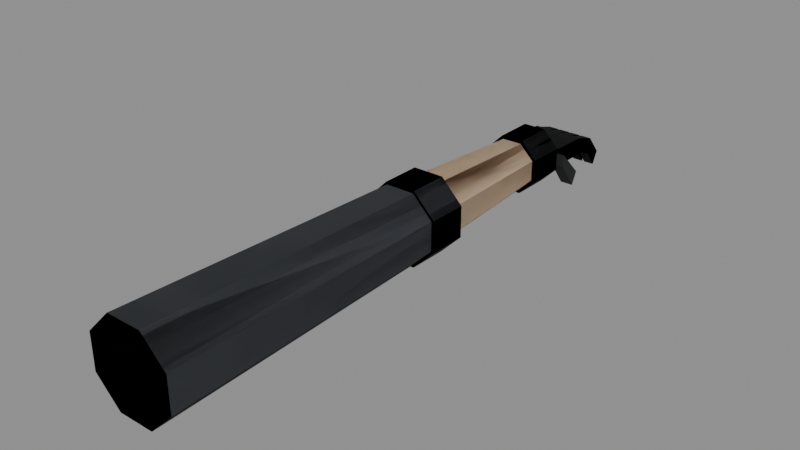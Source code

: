 # Source: modelle.blend  (saved by Blender 5.1.30; exported with 4.5.12 LTS)
import bpy
from mathutils import Matrix  # noqa: F401  (used for matrix-valued properties, if any)

bpy.ops.wm.read_factory_settings(use_empty=True)
scene = bpy.context.scene
scene.name = 'Haende'

# ---- materials (node trees are filled in below, after node groups)
mat_haende_schwarz = bpy.data.materials.new('haende_schwarz')
mat_haende_schwarz.diffuse_color = (0.008568, 0.009134, 0.01033, 1.0)
mat_haende_haut = bpy.data.materials.new('haende_haut')
mat_haende_haut.diffuse_color = (0.6939, 0.5395, 0.3763, 1.0)
mat_haende_dunkel = bpy.data.materials.new('haende_dunkel')
mat_haende_dunkel.diffuse_color = (0.02519, 0.02732, 0.0331, 1.0)
mat_haende_stoff = bpy.data.materials.new('haende_stoff')
mat_haende_stoff.diffuse_color = (0.06848, 0.07421, 0.0865, 1.0)

# ---- material node trees
mat_haende_schwarz.use_nodes = True; mat_haende_schwarz.node_tree.nodes.clear()
_N = mat_haende_schwarz.node_tree.nodes; _L = mat_haende_schwarz.node_tree.links
n0 = _N.new('ShaderNodeBsdfPrincipled'); n0.name = 'Principled BSDF'; n0.location = (-200, 100)
n0.inputs[0].default_value = (0.008568, 0.009134, 0.01033, 1.0)
n0.inputs[2].default_value = 0.85
n1 = _N.new('ShaderNodeOutputMaterial'); n1.name = 'Material Output'; n1.location = (200, 100)
_L.new(n0.outputs[0], n1.inputs[0])
n1.is_active_output = True
mat_haende_haut.use_nodes = True; mat_haende_haut.node_tree.nodes.clear()
_N = mat_haende_haut.node_tree.nodes; _L = mat_haende_haut.node_tree.links
n0 = _N.new('ShaderNodeBsdfPrincipled'); n0.name = 'Principled BSDF'; n0.location = (-200, 100)
n0.inputs[0].default_value = (0.6939, 0.5395, 0.3763, 1.0)
n0.inputs[2].default_value = 0.85
n1 = _N.new('ShaderNodeOutputMaterial'); n1.name = 'Material Output'; n1.location = (200, 100)
_L.new(n0.outputs[0], n1.inputs[0])
n1.is_active_output = True
mat_haende_dunkel.use_nodes = True; mat_haende_dunkel.node_tree.nodes.clear()
_N = mat_haende_dunkel.node_tree.nodes; _L = mat_haende_dunkel.node_tree.links
n0 = _N.new('ShaderNodeBsdfPrincipled'); n0.name = 'Principled BSDF'; n0.location = (-200, 100)
n0.inputs[0].default_value = (0.02519, 0.02732, 0.0331, 1.0)
n0.inputs[2].default_value = 0.85
n1 = _N.new('ShaderNodeOutputMaterial'); n1.name = 'Material Output'; n1.location = (200, 100)
_L.new(n0.outputs[0], n1.inputs[0])
n1.is_active_output = True
mat_haende_stoff.use_nodes = True; mat_haende_stoff.node_tree.nodes.clear()
_N = mat_haende_stoff.node_tree.nodes; _L = mat_haende_stoff.node_tree.links
n0 = _N.new('ShaderNodeBsdfPrincipled'); n0.name = 'Principled BSDF'; n0.location = (-200, 100)
n0.inputs[0].default_value = (0.06848, 0.07421, 0.0865, 1.0)
n0.inputs[2].default_value = 0.85
n1 = _N.new('ShaderNodeOutputMaterial'); n1.name = 'Material Output'; n1.location = (200, 100)
_L.new(n0.outputs[0], n1.inputs[0])
n1.is_active_output = True

# ---- meshes
me_hand_r_schwarz = bpy.data.meshes.new('hand_r_schwarz')
me_hand_r_schwarz.from_pydata([(-0.04, 1.132e-09, 0.015), (-0.04, -1.132e-09, -0.015), (-0.04, 0.09, 0.012), (-0.04, 0.09, -0.015), (0.04, 1.132e-09, 0.015), (0.04, -1.132e-09, -0.015), (0.04, 0.09, 0.012), (0.04, 0.09, -0.015), (-0.038, 0.085, 0.012), (-0.038, 0.085, -0.012), (-0.038, 0.125, -9.437e-09), (-0.038, 0.12, -0.024), (-0.022, 0.085, 0.012), (-0.022, 0.085, -0.012), (-0.022, 0.125, -9.437e-09), (-0.022, 0.12, -0.024), (-0.038, 0.125, -9.437e-09), (-0.038, 0.12, -0.024), (-0.038, 0.15, -0.03), (-0.038, 0.14, -0.05), (-0.022, 0.125, -9.437e-09), (-0.022, 0.12, -0.024), (-0.022, 0.15, -0.03), (-0.022, 0.14, -0.05), (-0.018, 0.085, 0.012), (-0.018, 0.085, -0.012), (-0.018, 0.125, -9.437e-09), (-0.018, 0.12, -0.024), (-0.002, 0.085, 0.012), (-0.002, 0.085, -0.012), (-0.002, 0.125, -9.437e-09), (-0.002, 0.12, -0.024), (-0.018, 0.125, -9.437e-09), (-0.018, 0.12, -0.024), (-0.018, 0.15, -0.03), (-0.018, 0.14, -0.05), (-0.002, 0.125, -9.437e-09), (-0.002, 0.12, -0.024), (-0.002, 0.15, -0.03), (-0.002, 0.14, -0.05), (0.002, 0.085, 0.012), (0.002, 0.085, -0.012), (0.002, 0.125, -9.437e-09), (0.002, 0.12, -0.024), (0.018, 0.085, 0.012), (0.018, 0.085, -0.012), (0.018, 0.125, -9.437e-09), (0.018, 0.12, -0.024), (0.002, 0.125, -9.437e-09), (0.002, 0.12, -0.024), (0.002, 0.15, -0.03), (0.002, 0.14, -0.05), (0.018, 0.125, -9.437e-09), (0.018, 0.12, -0.024), (0.018, 0.15, -0.03), (0.018, 0.14, -0.05), (0.022, 0.085, 0.012), (0.022, 0.085, -0.012), (0.022, 0.125, -9.437e-09), (0.022, 0.12, -0.024), (0.038, 0.085, 0.012), (0.038, 0.085, -0.012), (0.038, 0.125, -9.437e-09), (0.038, 0.12, -0.024), (0.022, 0.125, -9.437e-09), (0.022, 0.12, -0.024), (0.022, 0.15, -0.03), (0.022, 0.14, -0.05), (0.038, 0.125, -9.437e-09), (0.038, 0.12, -0.024), (0.038, 0.15, -0.03), (0.038, 0.14, -0.05), (0.035, 0.02, 0.01), (0.035, 0.02, -0.01), (0.035, 0.06, -0.03), (0.035, 0.05, -0.05), (0.055, 0.02, 0.01), (0.055, 0.02, -0.01), (0.055, 0.06, -0.03), (0.055, 0.05, -0.05), (0.0425, 0.02, 0.0176), (0.0176, 0.02, 0.0425), (-0.0176, 0.02, 0.0425), (-0.0425, 0.02, 0.0176), (-0.0425, 0.02, -0.0176), (-0.0176, 0.02, -0.0425), (0.0176, 0.02, -0.0425), (0.0425, 0.02, -0.0176), (0.0425, -0.04, 0.0176), (0.0176, -0.04, 0.0425), (-0.0176, -0.04, 0.0425), (-0.0425, -0.04, 0.0176), (-0.0425, -0.04, -0.0176), (-0.0176, -0.04, -0.0425), (0.0176, -0.04, -0.0425), (0.0425, -0.04, -0.0176)], [], [(5, 7, 6), (5, 6, 4), (6, 2, 0), (6, 0, 4), (0, 1, 5), (0, 5, 4), (1, 3, 7), (1, 7, 5), (7, 3, 2), (7, 2, 6), (2, 3, 1), (2, 1, 0), (15, 13, 9), (15, 9, 11), (9, 8, 10), (9, 10, 11), (10, 14, 15), (10, 15, 11), (14, 12, 13), (14, 13, 15), (13, 12, 8), (13, 8, 9), (8, 12, 14), (8, 14, 10), (17, 19, 23), (17, 23, 21), (23, 22, 20), (23, 20, 21), (20, 16, 17), (20, 17, 21), (16, 18, 19), (16, 19, 17), (19, 18, 22), (19, 22, 23), (22, 18, 16), (22, 16, 20), (31, 29, 25), (31, 25, 27), (25, 24, 26), (25, 26, 27), (26, 30, 31), (26, 31, 27), (30, 28, 29), (30, 29, 31), (29, 28, 24), (29, 24, 25), (24, 28, 30), (24, 30, 26), (33, 35, 39), (33, 39, 37), (39, 38, 36), (39, 36, 37), (36, 32, 33), (36, 33, 37), (32, 34, 35), (32, 35, 33), (35, 34, 38), (35, 38, 39), (38, 34, 32), (38, 32, 36), (47, 45, 41), (47, 41, 43), (41, 40, 42), (41, 42, 43), (42, 46, 47), (42, 47, 43), (46, 44, 45), (46, 45, 47), (45, 44, 40), (45, 40, 41), (40, 44, 46), (40, 46, 42), (49, 51, 55), (49, 55, 53), (55, 54, 52), (55, 52, 53), (52, 48, 49), (52, 49, 53), (48, 50, 51), (48, 51, 49), (51, 50, 54), (51, 54, 55), (54, 50, 48), (54, 48, 52), (63, 61, 57), (63, 57, 59), (57, 56, 58), (57, 58, 59), (58, 62, 63), (58, 63, 59), (62, 60, 61), (62, 61, 63), (61, 60, 56), (61, 56, 57), (56, 60, 62), (56, 62, 58), (65, 67, 71), (65, 71, 69), (71, 70, 68), (71, 68, 69), (68, 64, 65), (68, 65, 69), (64, 66, 67), (64, 67, 65), (67, 66, 70), (67, 70, 71), (70, 66, 64), (70, 64, 68), (72, 73, 77), (72, 77, 76), (77, 79, 78), (77, 78, 76), (78, 74, 72), (78, 72, 76), (74, 75, 73), (74, 73, 72), (73, 75, 79), (73, 79, 77), (79, 75, 74), (79, 74, 78), (88, 80, 81), (88, 81, 89), (81, 82, 90), (81, 90, 89), (90, 91, 92), (90, 92, 93), (90, 93, 94), (90, 94, 95), (90, 95, 88), (90, 88, 89), (95, 87, 80), (95, 80, 88), (80, 87, 86), (80, 86, 85), (80, 85, 84), (80, 84, 83), (80, 83, 82), (80, 82, 81), (82, 83, 91), (82, 91, 90), (94, 86, 87), (94, 87, 95), (83, 84, 92), (83, 92, 91), (93, 85, 86), (93, 86, 94), (84, 85, 93), (84, 93, 92)])
me_hand_r_schwarz.materials.append(mat_haende_schwarz)
me_hand_r_schwarz.update()
me_hand_r_haut = bpy.data.meshes.new('hand_r_haut')
me_hand_r_haut.from_pydata([(0.03696, -0.03, 0.01531), (0.01531, -0.03, 0.03696), (-0.01531, -0.03, 0.03696), (-0.03696, -0.03, 0.01531), (-0.03696, -0.03, -0.01531), (-0.01531, -0.03, -0.03696), (0.01531, -0.03, -0.03696), (0.03696, -0.03, -0.01531), (0.04804, -0.26, 0.0199), (0.0199, -0.26, 0.04804), (-0.0199, -0.26, 0.04804), (-0.04804, -0.26, 0.0199), (-0.04804, -0.26, -0.0199), (-0.0199, -0.26, -0.04804), (0.0199, -0.26, -0.04804), (0.04804, -0.26, -0.0199)], [], [(15, 7, 0), (15, 0, 8), (0, 1, 9), (0, 9, 8), (9, 10, 11), (9, 11, 12), (9, 12, 13), (9, 13, 14), (9, 14, 15), (9, 15, 8), (14, 6, 7), (14, 7, 15), (7, 6, 5), (7, 5, 4), (7, 4, 3), (7, 3, 2), (7, 2, 1), (7, 1, 0), (1, 2, 10), (1, 10, 9), (13, 5, 6), (13, 6, 14), (2, 3, 11), (2, 11, 10), (12, 4, 5), (12, 5, 13), (3, 4, 12), (3, 12, 11)])
me_hand_r_haut.materials.append(mat_haende_haut)
me_hand_r_haut.update()
me_hand_r_dunkel = bpy.data.meshes.new('hand_r_dunkel')
me_hand_r_dunkel.from_pydata([(0.05728, -0.24, 0.02373), (0.02373, -0.24, 0.05728), (-0.02373, -0.24, 0.05728), (-0.05728, -0.24, 0.02373), (-0.05728, -0.24, -0.02373), (-0.02373, -0.24, -0.05728), (0.02373, -0.24, -0.05728), (0.05728, -0.24, -0.02373), (0.05728, -0.3, 0.02373), (0.02373, -0.3, 0.05728), (-0.02373, -0.3, 0.05728), (-0.05728, -0.3, 0.02373), (-0.05728, -0.3, -0.02373), (-0.02373, -0.3, -0.05728), (0.02373, -0.3, -0.05728), (0.05728, -0.3, -0.02373)], [], [(8, 0, 1), (8, 1, 9), (1, 2, 10), (1, 10, 9), (10, 11, 12), (10, 12, 13), (10, 13, 14), (10, 14, 15), (10, 15, 8), (10, 8, 9), (15, 7, 0), (15, 0, 8), (0, 7, 6), (0, 6, 5), (0, 5, 4), (0, 4, 3), (0, 3, 2), (0, 2, 1), (2, 3, 11), (2, 11, 10), (14, 6, 7), (14, 7, 15), (3, 4, 12), (3, 12, 11), (13, 5, 6), (13, 6, 14), (4, 5, 13), (4, 13, 12)])
me_hand_r_dunkel.materials.append(mat_haende_dunkel)
me_hand_r_dunkel.update()
me_hand_r_stoff = bpy.data.meshes.new('hand_r_stoff')
me_hand_r_stoff.from_pydata([(0.05359, -0.3, 0.0222), (0.0222, -0.3, 0.05359), (-0.0222, -0.3, 0.05359), (-0.05359, -0.3, 0.0222), (-0.05359, -0.3, -0.0222), (-0.0222, -0.3, -0.05358), (0.0222, -0.3, -0.05358), (0.05359, -0.3, -0.0222), (0.06467, -0.75, 0.02679), (0.02679, -0.75, 0.06467), (-0.02679, -0.75, 0.06467), (-0.06467, -0.75, 0.02679), (-0.06467, -0.75, -0.02679), (-0.02679, -0.75, -0.06467), (0.02679, -0.75, -0.06467), (0.06467, -0.75, -0.02679)], [], [(15, 7, 0), (15, 0, 8), (0, 1, 9), (0, 9, 8), (9, 10, 11), (9, 11, 12), (9, 12, 13), (9, 13, 14), (9, 14, 15), (9, 15, 8), (14, 6, 7), (14, 7, 15), (7, 6, 5), (7, 5, 4), (7, 4, 3), (7, 3, 2), (7, 2, 1), (7, 1, 0), (1, 2, 10), (1, 10, 9), (13, 5, 6), (13, 6, 14), (2, 3, 11), (2, 11, 10), (12, 4, 5), (12, 5, 13), (3, 4, 12), (3, 12, 11)])
me_hand_r_stoff.materials.append(mat_haende_stoff)
me_hand_r_stoff.update()
me_hand_l_schwarz = bpy.data.meshes.new('hand_l_schwarz')
me_hand_l_schwarz.from_pydata([(-0.04, 1.132e-09, 0.015), (-0.04, -1.132e-09, -0.015), (-0.04, 0.09, 0.012), (-0.04, 0.09, -0.015), (0.04, 1.132e-09, 0.015), (0.04, -1.132e-09, -0.015), (0.04, 0.09, 0.012), (0.04, 0.09, -0.015), (-0.038, 0.085, 0.012), (-0.038, 0.085, -0.012), (-0.038, 0.125, -9.437e-09), (-0.038, 0.12, -0.024), (-0.022, 0.085, 0.012), (-0.022, 0.085, -0.012), (-0.022, 0.125, -9.437e-09), (-0.022, 0.12, -0.024), (-0.038, 0.125, -9.437e-09), (-0.038, 0.12, -0.024), (-0.038, 0.15, -0.03), (-0.038, 0.14, -0.05), (-0.022, 0.125, -9.437e-09), (-0.022, 0.12, -0.024), (-0.022, 0.15, -0.03), (-0.022, 0.14, -0.05), (-0.018, 0.085, 0.012), (-0.018, 0.085, -0.012), (-0.018, 0.125, -9.437e-09), (-0.018, 0.12, -0.024), (-0.002, 0.085, 0.012), (-0.002, 0.085, -0.012), (-0.002, 0.125, -9.437e-09), (-0.002, 0.12, -0.024), (-0.018, 0.125, -9.437e-09), (-0.018, 0.12, -0.024), (-0.018, 0.15, -0.03), (-0.018, 0.14, -0.05), (-0.002, 0.125, -9.437e-09), (-0.002, 0.12, -0.024), (-0.002, 0.15, -0.03), (-0.002, 0.14, -0.05), (0.002, 0.085, 0.012), (0.002, 0.085, -0.012), (0.002, 0.125, -9.437e-09), (0.002, 0.12, -0.024), (0.018, 0.085, 0.012), (0.018, 0.085, -0.012), (0.018, 0.125, -9.437e-09), (0.018, 0.12, -0.024), (0.002, 0.125, -9.437e-09), (0.002, 0.12, -0.024), (0.002, 0.15, -0.03), (0.002, 0.14, -0.05), (0.018, 0.125, -9.437e-09), (0.018, 0.12, -0.024), (0.018, 0.15, -0.03), (0.018, 0.14, -0.05), (0.022, 0.085, 0.012), (0.022, 0.085, -0.012), (0.022, 0.125, -9.437e-09), (0.022, 0.12, -0.024), (0.038, 0.085, 0.012), (0.038, 0.085, -0.012), (0.038, 0.125, -9.437e-09), (0.038, 0.12, -0.024), (0.022, 0.125, -9.437e-09), (0.022, 0.12, -0.024), (0.022, 0.15, -0.03), (0.022, 0.14, -0.05), (0.038, 0.125, -9.437e-09), (0.038, 0.12, -0.024), (0.038, 0.15, -0.03), (0.038, 0.14, -0.05), (-0.055, 0.02, 0.01), (-0.055, 0.02, -0.01), (-0.055, 0.06, -0.03), (-0.055, 0.05, -0.05), (-0.035, 0.02, 0.01), (-0.035, 0.02, -0.01), (-0.035, 0.06, -0.03), (-0.035, 0.05, -0.05), (0.0425, 0.02, 0.0176), (0.0176, 0.02, 0.0425), (-0.0176, 0.02, 0.0425), (-0.0425, 0.02, 0.0176), (-0.0425, 0.02, -0.0176), (-0.0176, 0.02, -0.0425), (0.0176, 0.02, -0.0425), (0.0425, 0.02, -0.0176), (0.0425, -0.04, 0.0176), (0.0176, -0.04, 0.0425), (-0.0176, -0.04, 0.0425), (-0.0425, -0.04, 0.0176), (-0.0425, -0.04, -0.0176), (-0.0176, -0.04, -0.0425), (0.0176, -0.04, -0.0425), (0.0425, -0.04, -0.0176)], [], [(5, 7, 6), (5, 6, 4), (6, 2, 0), (6, 0, 4), (0, 1, 5), (0, 5, 4), (1, 3, 7), (1, 7, 5), (7, 3, 2), (7, 2, 6), (2, 3, 1), (2, 1, 0), (15, 13, 9), (15, 9, 11), (9, 8, 10), (9, 10, 11), (10, 14, 15), (10, 15, 11), (14, 12, 13), (14, 13, 15), (13, 12, 8), (13, 8, 9), (8, 12, 14), (8, 14, 10), (17, 19, 23), (17, 23, 21), (23, 22, 20), (23, 20, 21), (20, 16, 17), (20, 17, 21), (16, 18, 19), (16, 19, 17), (19, 18, 22), (19, 22, 23), (22, 18, 16), (22, 16, 20), (31, 29, 25), (31, 25, 27), (25, 24, 26), (25, 26, 27), (26, 30, 31), (26, 31, 27), (30, 28, 29), (30, 29, 31), (29, 28, 24), (29, 24, 25), (24, 28, 30), (24, 30, 26), (33, 35, 39), (33, 39, 37), (39, 38, 36), (39, 36, 37), (36, 32, 33), (36, 33, 37), (32, 34, 35), (32, 35, 33), (35, 34, 38), (35, 38, 39), (38, 34, 32), (38, 32, 36), (47, 45, 41), (47, 41, 43), (41, 40, 42), (41, 42, 43), (42, 46, 47), (42, 47, 43), (46, 44, 45), (46, 45, 47), (45, 44, 40), (45, 40, 41), (40, 44, 46), (40, 46, 42), (49, 51, 55), (49, 55, 53), (55, 54, 52), (55, 52, 53), (52, 48, 49), (52, 49, 53), (48, 50, 51), (48, 51, 49), (51, 50, 54), (51, 54, 55), (54, 50, 48), (54, 48, 52), (63, 61, 57), (63, 57, 59), (57, 56, 58), (57, 58, 59), (58, 62, 63), (58, 63, 59), (62, 60, 61), (62, 61, 63), (61, 60, 56), (61, 56, 57), (56, 60, 62), (56, 62, 58), (65, 67, 71), (65, 71, 69), (71, 70, 68), (71, 68, 69), (68, 64, 65), (68, 65, 69), (64, 66, 67), (64, 67, 65), (67, 66, 70), (67, 70, 71), (70, 66, 64), (70, 64, 68), (72, 73, 77), (72, 77, 76), (77, 79, 78), (77, 78, 76), (78, 74, 72), (78, 72, 76), (74, 75, 73), (74, 73, 72), (73, 75, 79), (73, 79, 77), (79, 75, 74), (79, 74, 78), (88, 80, 81), (88, 81, 89), (81, 82, 90), (81, 90, 89), (90, 91, 92), (90, 92, 93), (90, 93, 94), (90, 94, 95), (90, 95, 88), (90, 88, 89), (95, 87, 80), (95, 80, 88), (80, 87, 86), (80, 86, 85), (80, 85, 84), (80, 84, 83), (80, 83, 82), (80, 82, 81), (82, 83, 91), (82, 91, 90), (94, 86, 87), (94, 87, 95), (83, 84, 92), (83, 92, 91), (93, 85, 86), (93, 86, 94), (84, 85, 93), (84, 93, 92)])
me_hand_l_schwarz.materials.append(mat_haende_schwarz)
me_hand_l_schwarz.update()
me_hand_l_haut = bpy.data.meshes.new('hand_l_haut')
me_hand_l_haut.from_pydata([(0.03696, -0.03, 0.01531), (0.01531, -0.03, 0.03696), (-0.01531, -0.03, 0.03696), (-0.03696, -0.03, 0.01531), (-0.03696, -0.03, -0.01531), (-0.01531, -0.03, -0.03696), (0.01531, -0.03, -0.03696), (0.03696, -0.03, -0.01531), (0.04804, -0.26, 0.0199), (0.0199, -0.26, 0.04804), (-0.0199, -0.26, 0.04804), (-0.04804, -0.26, 0.0199), (-0.04804, -0.26, -0.0199), (-0.0199, -0.26, -0.04804), (0.0199, -0.26, -0.04804), (0.04804, -0.26, -0.0199)], [], [(15, 7, 0), (15, 0, 8), (0, 1, 9), (0, 9, 8), (9, 10, 11), (9, 11, 12), (9, 12, 13), (9, 13, 14), (9, 14, 15), (9, 15, 8), (14, 6, 7), (14, 7, 15), (7, 6, 5), (7, 5, 4), (7, 4, 3), (7, 3, 2), (7, 2, 1), (7, 1, 0), (1, 2, 10), (1, 10, 9), (13, 5, 6), (13, 6, 14), (2, 3, 11), (2, 11, 10), (12, 4, 5), (12, 5, 13), (3, 4, 12), (3, 12, 11)])
me_hand_l_haut.materials.append(mat_haende_haut)
me_hand_l_haut.update()
me_hand_l_dunkel = bpy.data.meshes.new('hand_l_dunkel')
me_hand_l_dunkel.from_pydata([(0.05728, -0.24, 0.02373), (0.02373, -0.24, 0.05728), (-0.02373, -0.24, 0.05728), (-0.05728, -0.24, 0.02373), (-0.05728, -0.24, -0.02373), (-0.02373, -0.24, -0.05728), (0.02373, -0.24, -0.05728), (0.05728, -0.24, -0.02373), (0.05728, -0.3, 0.02373), (0.02373, -0.3, 0.05728), (-0.02373, -0.3, 0.05728), (-0.05728, -0.3, 0.02373), (-0.05728, -0.3, -0.02373), (-0.02373, -0.3, -0.05728), (0.02373, -0.3, -0.05728), (0.05728, -0.3, -0.02373)], [], [(8, 0, 1), (8, 1, 9), (1, 2, 10), (1, 10, 9), (10, 11, 12), (10, 12, 13), (10, 13, 14), (10, 14, 15), (10, 15, 8), (10, 8, 9), (15, 7, 0), (15, 0, 8), (0, 7, 6), (0, 6, 5), (0, 5, 4), (0, 4, 3), (0, 3, 2), (0, 2, 1), (2, 3, 11), (2, 11, 10), (14, 6, 7), (14, 7, 15), (3, 4, 12), (3, 12, 11), (13, 5, 6), (13, 6, 14), (4, 5, 13), (4, 13, 12)])
me_hand_l_dunkel.materials.append(mat_haende_dunkel)
me_hand_l_dunkel.update()
me_hand_l_stoff = bpy.data.meshes.new('hand_l_stoff')
me_hand_l_stoff.from_pydata([(0.05359, -0.3, 0.0222), (0.0222, -0.3, 0.05359), (-0.0222, -0.3, 0.05359), (-0.05359, -0.3, 0.0222), (-0.05359, -0.3, -0.0222), (-0.0222, -0.3, -0.05358), (0.0222, -0.3, -0.05358), (0.05359, -0.3, -0.0222), (0.06467, -0.75, 0.02679), (0.02679, -0.75, 0.06467), (-0.02679, -0.75, 0.06467), (-0.06467, -0.75, 0.02679), (-0.06467, -0.75, -0.02679), (-0.02679, -0.75, -0.06467), (0.02679, -0.75, -0.06467), (0.06467, -0.75, -0.02679)], [], [(15, 7, 0), (15, 0, 8), (0, 1, 9), (0, 9, 8), (9, 10, 11), (9, 11, 12), (9, 12, 13), (9, 13, 14), (9, 14, 15), (9, 15, 8), (14, 6, 7), (14, 7, 15), (7, 6, 5), (7, 5, 4), (7, 4, 3), (7, 3, 2), (7, 2, 1), (7, 1, 0), (1, 2, 10), (1, 10, 9), (13, 5, 6), (13, 6, 14), (2, 3, 11), (2, 11, 10), (12, 4, 5), (12, 5, 13), (3, 4, 12), (3, 12, 11)])
me_hand_l_stoff.materials.append(mat_haende_stoff)
me_hand_l_stoff.update()

# ---- objects
ob_hand_r = bpy.data.objects.new('hand_r', None)
ob_hand_r_schwarz = bpy.data.objects.new('hand_r_schwarz', me_hand_r_schwarz)
ob_hand_r_haut = bpy.data.objects.new('hand_r_haut', me_hand_r_haut)
ob_hand_r_dunkel = bpy.data.objects.new('hand_r_dunkel', me_hand_r_dunkel)
ob_hand_r_stoff = bpy.data.objects.new('hand_r_stoff', me_hand_r_stoff)
ob_hand_l = bpy.data.objects.new('hand_l', None)
ob_hand_l_schwarz = bpy.data.objects.new('hand_l_schwarz', me_hand_l_schwarz)
ob_hand_l_haut = bpy.data.objects.new('hand_l_haut', me_hand_l_haut)
ob_hand_l_dunkel = bpy.data.objects.new('hand_l_dunkel', me_hand_l_dunkel)
ob_hand_l_stoff = bpy.data.objects.new('hand_l_stoff', me_hand_l_stoff)

# ---- transforms, parenting, visibility, modifiers, constraints
ob_hand_r.location = (0.0, 0.0, 0.0)
ob_hand_r_schwarz.parent = ob_hand_r
ob_hand_r_schwarz.location = (0.0, 0.0, 0.0)
ob_hand_r_haut.parent = ob_hand_r
ob_hand_r_haut.location = (0.0, 0.0, 0.0)
ob_hand_r_dunkel.parent = ob_hand_r
ob_hand_r_dunkel.location = (0.0, 0.0, 0.0)
ob_hand_r_stoff.parent = ob_hand_r
ob_hand_r_stoff.location = (0.0, 0.0, 0.0)
ob_hand_l.location = (0.0, 0.0, 0.0)
ob_hand_l_schwarz.parent = ob_hand_l
ob_hand_l_schwarz.location = (0.0, 0.0, 0.0)
ob_hand_l_haut.parent = ob_hand_l
ob_hand_l_haut.location = (0.0, 0.0, 0.0)
ob_hand_l_dunkel.parent = ob_hand_l
ob_hand_l_dunkel.location = (0.0, 0.0, 0.0)
ob_hand_l_stoff.parent = ob_hand_l
ob_hand_l_stoff.location = (0.0, 0.0, 0.0)

# ---- collection membership
scene.collection.objects.link(ob_hand_r)
scene.collection.objects.link(ob_hand_r_schwarz)
scene.collection.objects.link(ob_hand_r_haut)
scene.collection.objects.link(ob_hand_r_dunkel)
scene.collection.objects.link(ob_hand_r_stoff)
scene.collection.objects.link(ob_hand_l)
scene.collection.objects.link(ob_hand_l_schwarz)
scene.collection.objects.link(ob_hand_l_haut)
scene.collection.objects.link(ob_hand_l_dunkel)
scene.collection.objects.link(ob_hand_l_stoff)

# ---- scene / render settings (as saved in the file)
scene.frame_start = 1; scene.frame_end = 250; scene.frame_set(1)
scene.render.engine = 'BLENDER_EEVEE_NEXT'
scene.render.image_settings.exr_codec = 'NONE'
scene.render.use_bake_clear = False
scene.render.bake_margin = 0
scene.render.bake_bias = 0.0
scene.render.bake_samples = 0
scene.render.simplify_subdivision_render = 0
scene.render.simplify_child_particles_render = 0.0
scene.eevee.use_volume_custom_range = False
scene.eevee.gtao_distance = 0.0
scene.eevee.use_fast_gi = False
bpy.context.view_layer.update()

# ---- added for rendering (the .blend has no active camera and no usable light): camera, sun + grey world if the file has none
cam_auto = bpy.data.cameras.new('AutoCamera')
cam_auto.lens = 50.0
cam_auto.sensor_width = 36.0
cam_auto.clip_end = 1000.0
ob_auto_camera = bpy.data.objects.new('AutoCamera', cam_auto)
scene.collection.objects.link(ob_auto_camera)
ob_auto_camera.location = (0.849727, -1.31967, 0.679781)
ob_auto_camera.rotation_euler = (1.09748, -7.21219e-08, 0.694738)
scene.camera = ob_auto_camera
light_auto_sun = bpy.data.lights.new('AutoSun', 'SUN')
light_auto_sun.energy = 3.0
light_auto_sun.angle = 0.0523599
ob_auto_sun = bpy.data.objects.new('AutoSun', light_auto_sun)
scene.collection.objects.link(ob_auto_sun)
ob_auto_sun.rotation_euler = (0.872665, 0.174533, 0.523599)
if scene.world is None:
    world_auto = bpy.data.worlds.new('AutoWorld')
    world_auto.color = (0.3, 0.3, 0.3)
    scene.world = world_auto
bpy.context.view_layer.update()
